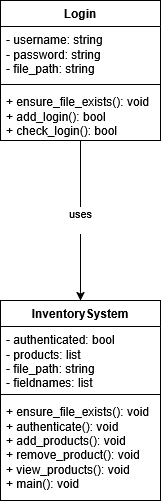

The diagram above was exported from draw.io. Its source (the exported page's mxGraphModel, read from the mxfile embedded in the PNG):
<mxGraphModel dx="1032" dy="424" grid="1" gridSize="10" guides="1" tooltips="1" connect="1" arrows="1" fold="1" page="1" pageScale="1" pageWidth="850" pageHeight="1100" math="0" shadow="0">
  <root>
    <mxCell id="0" />
    <mxCell id="1" parent="0" />
    <mxCell id="Nw2cd8fZIE-cwTV-M4xU-28" value="&lt;div&gt;uses&lt;/div&gt;&lt;div&gt;&lt;br&gt;&lt;/div&gt;" style="edgeStyle=orthogonalEdgeStyle;rounded=0;orthogonalLoop=1;jettySize=auto;html=1;" edge="1" parent="1" source="Nw2cd8fZIE-cwTV-M4xU-5" target="Nw2cd8fZIE-cwTV-M4xU-12">
      <mxGeometry relative="1" as="geometry" />
    </mxCell>
    <mxCell id="Nw2cd8fZIE-cwTV-M4xU-5" value="Login" style="swimlane;fontStyle=1;align=center;verticalAlign=top;childLayout=stackLayout;horizontal=1;startSize=26;horizontalStack=0;resizeParent=1;resizeParentMax=0;resizeLast=0;collapsible=1;marginBottom=0;whiteSpace=wrap;html=1;" vertex="1" parent="1">
      <mxGeometry x="250" y="80" width="160" height="140" as="geometry" />
    </mxCell>
    <mxCell id="Nw2cd8fZIE-cwTV-M4xU-6" value="&lt;div&gt;- username: string&lt;/div&gt;&lt;div&gt;- password: string&lt;/div&gt;&lt;div&gt;- file_path: string&lt;/div&gt;" style="text;strokeColor=none;fillColor=none;align=left;verticalAlign=top;spacingLeft=4;spacingRight=4;overflow=hidden;rotatable=0;points=[[0,0.5],[1,0.5]];portConstraint=eastwest;whiteSpace=wrap;html=1;" vertex="1" parent="Nw2cd8fZIE-cwTV-M4xU-5">
      <mxGeometry y="26" width="160" height="54" as="geometry" />
    </mxCell>
    <mxCell id="Nw2cd8fZIE-cwTV-M4xU-7" value="" style="line;strokeWidth=1;fillColor=none;align=left;verticalAlign=middle;spacingTop=-1;spacingLeft=3;spacingRight=3;rotatable=0;labelPosition=right;points=[];portConstraint=eastwest;strokeColor=inherit;" vertex="1" parent="Nw2cd8fZIE-cwTV-M4xU-5">
      <mxGeometry y="80" width="160" height="8" as="geometry" />
    </mxCell>
    <mxCell id="Nw2cd8fZIE-cwTV-M4xU-8" value="&lt;div&gt;+ ensure_file_exists(): void&lt;/div&gt;&lt;div&gt;+ add_login(): bool&lt;/div&gt;&lt;div&gt;+ check_login(): bool&lt;/div&gt;" style="text;strokeColor=none;fillColor=none;align=left;verticalAlign=top;spacingLeft=4;spacingRight=4;overflow=hidden;rotatable=0;points=[[0,0.5],[1,0.5]];portConstraint=eastwest;whiteSpace=wrap;html=1;" vertex="1" parent="Nw2cd8fZIE-cwTV-M4xU-5">
      <mxGeometry y="88" width="160" height="52" as="geometry" />
    </mxCell>
    <mxCell id="Nw2cd8fZIE-cwTV-M4xU-12" value="InventorySystem" style="swimlane;fontStyle=1;align=center;verticalAlign=top;childLayout=stackLayout;horizontal=1;startSize=26;horizontalStack=0;resizeParent=1;resizeParentMax=0;resizeLast=0;collapsible=1;marginBottom=0;whiteSpace=wrap;html=1;" vertex="1" parent="1">
      <mxGeometry x="250" y="380" width="160" height="200" as="geometry" />
    </mxCell>
    <mxCell id="Nw2cd8fZIE-cwTV-M4xU-13" value="&lt;div&gt;- authenticated: bool&lt;/div&gt;&lt;div&gt;- products: list&lt;/div&gt;&lt;div&gt;- file_path: string&lt;/div&gt;&lt;div&gt;- fieldnames: list&lt;/div&gt;&lt;div&gt;&lt;br&gt;&lt;/div&gt;" style="text;strokeColor=none;fillColor=none;align=left;verticalAlign=top;spacingLeft=4;spacingRight=4;overflow=hidden;rotatable=0;points=[[0,0.5],[1,0.5]];portConstraint=eastwest;whiteSpace=wrap;html=1;" vertex="1" parent="Nw2cd8fZIE-cwTV-M4xU-12">
      <mxGeometry y="26" width="160" height="64" as="geometry" />
    </mxCell>
    <mxCell id="Nw2cd8fZIE-cwTV-M4xU-14" value="" style="line;strokeWidth=1;fillColor=none;align=left;verticalAlign=middle;spacingTop=-1;spacingLeft=3;spacingRight=3;rotatable=0;labelPosition=right;points=[];portConstraint=eastwest;strokeColor=inherit;" vertex="1" parent="Nw2cd8fZIE-cwTV-M4xU-12">
      <mxGeometry y="90" width="160" height="8" as="geometry" />
    </mxCell>
    <mxCell id="Nw2cd8fZIE-cwTV-M4xU-15" value="&lt;div&gt;+ ensure_file_exists(): void&lt;/div&gt;&lt;div&gt;+ authenticate(): void&lt;/div&gt;&lt;div&gt;+ add_products(): void&lt;/div&gt;&lt;div&gt;+ remove_product(): void&lt;/div&gt;&lt;div&gt;+ view_products(): void&lt;/div&gt;&lt;div&gt;+ main(): void&lt;/div&gt;" style="text;strokeColor=none;fillColor=none;align=left;verticalAlign=top;spacingLeft=4;spacingRight=4;overflow=hidden;rotatable=0;points=[[0,0.5],[1,0.5]];portConstraint=eastwest;whiteSpace=wrap;html=1;" vertex="1" parent="Nw2cd8fZIE-cwTV-M4xU-12">
      <mxGeometry y="98" width="160" height="102" as="geometry" />
    </mxCell>
  </root>
</mxGraphModel>